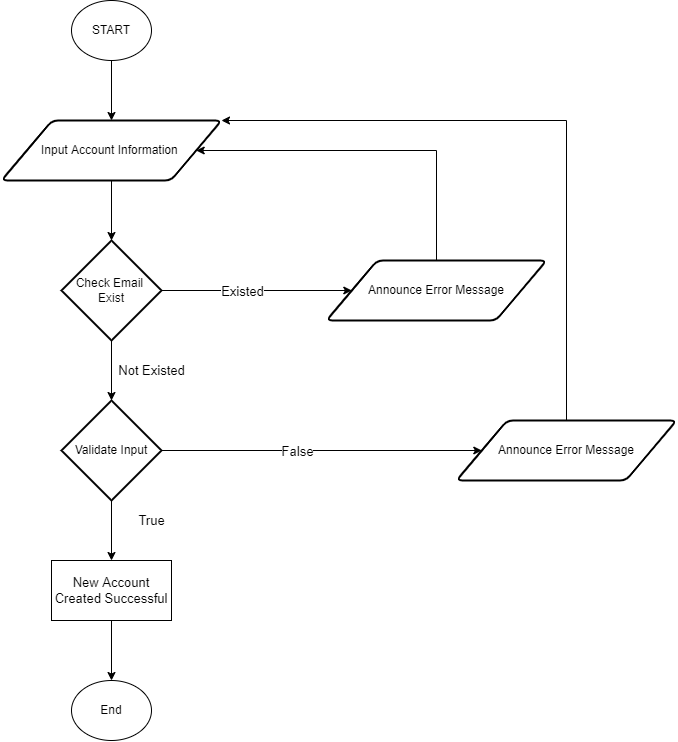

The diagram above was exported from draw.io. Its source (the exported page's mxGraphModel, read from the mxfile embedded in the PNG):
<mxGraphModel dx="1297" dy="764" grid="1" gridSize="10" guides="1" tooltips="1" connect="1" arrows="1" fold="1" page="1" pageScale="1" pageWidth="850" pageHeight="1100" math="0" shadow="0">
  <root>
    <mxCell id="0" />
    <mxCell id="1" parent="0" />
    <mxCell id="ppyiNFnBjHGzAf4ZBNhD-1" value="START" style="ellipse;whiteSpace=wrap;html=1;" vertex="1" parent="1">
      <mxGeometry x="385" y="80" width="80" height="60" as="geometry" />
    </mxCell>
    <mxCell id="ppyiNFnBjHGzAf4ZBNhD-2" value="Input Account Information&amp;nbsp;" style="shape=parallelogram;html=1;strokeWidth=2;perimeter=parallelogramPerimeter;whiteSpace=wrap;rounded=1;arcSize=12;size=0.23;" vertex="1" parent="1">
      <mxGeometry x="315" y="200" width="220" height="60" as="geometry" />
    </mxCell>
    <mxCell id="ppyiNFnBjHGzAf4ZBNhD-3" value="Check Email &lt;br&gt;Exist" style="strokeWidth=2;html=1;shape=mxgraph.flowchart.decision;whiteSpace=wrap;" vertex="1" parent="1">
      <mxGeometry x="375" y="320" width="100" height="100" as="geometry" />
    </mxCell>
    <mxCell id="ppyiNFnBjHGzAf4ZBNhD-4" value="Announce Error Message" style="shape=parallelogram;html=1;strokeWidth=2;perimeter=parallelogramPerimeter;whiteSpace=wrap;rounded=1;arcSize=12;size=0.23;" vertex="1" parent="1">
      <mxGeometry x="640" y="340" width="220" height="60" as="geometry" />
    </mxCell>
    <mxCell id="ppyiNFnBjHGzAf4ZBNhD-5" value="" style="endArrow=classic;html=1;rounded=0;exitX=0.5;exitY=1;exitDx=0;exitDy=0;entryX=0.5;entryY=0;entryDx=0;entryDy=0;" edge="1" parent="1" source="ppyiNFnBjHGzAf4ZBNhD-1" target="ppyiNFnBjHGzAf4ZBNhD-2">
      <mxGeometry width="50" height="50" relative="1" as="geometry">
        <mxPoint x="390" y="420" as="sourcePoint" />
        <mxPoint x="440" y="370" as="targetPoint" />
      </mxGeometry>
    </mxCell>
    <mxCell id="ppyiNFnBjHGzAf4ZBNhD-6" value="" style="endArrow=classic;html=1;rounded=0;exitX=0.5;exitY=1;exitDx=0;exitDy=0;entryX=0.5;entryY=0;entryDx=0;entryDy=0;entryPerimeter=0;" edge="1" parent="1" source="ppyiNFnBjHGzAf4ZBNhD-2" target="ppyiNFnBjHGzAf4ZBNhD-3">
      <mxGeometry width="50" height="50" relative="1" as="geometry">
        <mxPoint x="435" y="150" as="sourcePoint" />
        <mxPoint x="435" y="210" as="targetPoint" />
      </mxGeometry>
    </mxCell>
    <mxCell id="ppyiNFnBjHGzAf4ZBNhD-7" value="" style="endArrow=classic;html=1;rounded=0;exitX=1;exitY=0.5;exitDx=0;exitDy=0;entryX=0;entryY=0.5;entryDx=0;entryDy=0;exitPerimeter=0;" edge="1" parent="1" source="ppyiNFnBjHGzAf4ZBNhD-3" target="ppyiNFnBjHGzAf4ZBNhD-4">
      <mxGeometry width="50" height="50" relative="1" as="geometry">
        <mxPoint x="435" y="270" as="sourcePoint" />
        <mxPoint x="435" y="330" as="targetPoint" />
      </mxGeometry>
    </mxCell>
    <mxCell id="ppyiNFnBjHGzAf4ZBNhD-8" value="&lt;span style=&quot;font-size: 13px&quot;&gt;Existed&lt;/span&gt;" style="edgeLabel;html=1;align=center;verticalAlign=middle;resizable=0;points=[];" vertex="1" connectable="0" parent="ppyiNFnBjHGzAf4ZBNhD-7">
      <mxGeometry x="-0.1569" relative="1" as="geometry">
        <mxPoint as="offset" />
      </mxGeometry>
    </mxCell>
    <mxCell id="ppyiNFnBjHGzAf4ZBNhD-9" value="" style="endArrow=classic;html=1;rounded=0;exitX=0.5;exitY=0;exitDx=0;exitDy=0;entryX=1;entryY=0.5;entryDx=0;entryDy=0;" edge="1" parent="1" source="ppyiNFnBjHGzAf4ZBNhD-4" target="ppyiNFnBjHGzAf4ZBNhD-2">
      <mxGeometry width="50" height="50" relative="1" as="geometry">
        <mxPoint x="435" y="150" as="sourcePoint" />
        <mxPoint x="435" y="210" as="targetPoint" />
        <Array as="points">
          <mxPoint x="750" y="230" />
        </Array>
      </mxGeometry>
    </mxCell>
    <mxCell id="ppyiNFnBjHGzAf4ZBNhD-10" value="Validate Input" style="strokeWidth=2;html=1;shape=mxgraph.flowchart.decision;whiteSpace=wrap;" vertex="1" parent="1">
      <mxGeometry x="375" y="480" width="100" height="100" as="geometry" />
    </mxCell>
    <mxCell id="ppyiNFnBjHGzAf4ZBNhD-11" value="" style="endArrow=classic;html=1;rounded=0;exitX=0.5;exitY=1;exitDx=0;exitDy=0;entryX=0.5;entryY=0;entryDx=0;entryDy=0;entryPerimeter=0;exitPerimeter=0;" edge="1" parent="1" source="ppyiNFnBjHGzAf4ZBNhD-3" target="ppyiNFnBjHGzAf4ZBNhD-10">
      <mxGeometry width="50" height="50" relative="1" as="geometry">
        <mxPoint x="435" y="270" as="sourcePoint" />
        <mxPoint x="435" y="330" as="targetPoint" />
      </mxGeometry>
    </mxCell>
    <mxCell id="ppyiNFnBjHGzAf4ZBNhD-18" value="Announce Error Message" style="shape=parallelogram;html=1;strokeWidth=2;perimeter=parallelogramPerimeter;whiteSpace=wrap;rounded=1;arcSize=12;size=0.23;" vertex="1" parent="1">
      <mxGeometry x="770" y="500" width="220" height="60" as="geometry" />
    </mxCell>
    <mxCell id="ppyiNFnBjHGzAf4ZBNhD-19" value="" style="endArrow=classic;html=1;rounded=0;exitX=1;exitY=0.5;exitDx=0;exitDy=0;entryX=0;entryY=0.5;entryDx=0;entryDy=0;exitPerimeter=0;" edge="1" parent="1" source="ppyiNFnBjHGzAf4ZBNhD-10" target="ppyiNFnBjHGzAf4ZBNhD-18">
      <mxGeometry width="50" height="50" relative="1" as="geometry">
        <mxPoint x="485" y="400" as="sourcePoint" />
        <mxPoint x="675.3" y="400" as="targetPoint" />
      </mxGeometry>
    </mxCell>
    <mxCell id="ppyiNFnBjHGzAf4ZBNhD-20" value="&lt;span style=&quot;font-size: 13px&quot;&gt;False&lt;/span&gt;" style="edgeLabel;html=1;align=center;verticalAlign=middle;resizable=0;points=[];" vertex="1" connectable="0" parent="ppyiNFnBjHGzAf4ZBNhD-19">
      <mxGeometry x="-0.1569" relative="1" as="geometry">
        <mxPoint as="offset" />
      </mxGeometry>
    </mxCell>
    <mxCell id="ppyiNFnBjHGzAf4ZBNhD-21" value="" style="endArrow=classic;html=1;rounded=0;exitX=0.5;exitY=0;exitDx=0;exitDy=0;entryX=1;entryY=0;entryDx=0;entryDy=0;" edge="1" parent="1" source="ppyiNFnBjHGzAf4ZBNhD-18" target="ppyiNFnBjHGzAf4ZBNhD-2">
      <mxGeometry width="50" height="50" relative="1" as="geometry">
        <mxPoint x="435" y="150" as="sourcePoint" />
        <mxPoint x="435" y="210" as="targetPoint" />
        <Array as="points">
          <mxPoint x="880" y="200" />
        </Array>
      </mxGeometry>
    </mxCell>
    <mxCell id="ppyiNFnBjHGzAf4ZBNhD-23" value="New Account Created Successful" style="rounded=0;whiteSpace=wrap;html=1;fontSize=13;" vertex="1" parent="1">
      <mxGeometry x="365" y="640" width="120" height="60" as="geometry" />
    </mxCell>
    <mxCell id="ppyiNFnBjHGzAf4ZBNhD-24" value="" style="endArrow=classic;html=1;rounded=0;exitX=0.5;exitY=1;exitDx=0;exitDy=0;entryX=0.5;entryY=0;entryDx=0;entryDy=0;exitPerimeter=0;" edge="1" parent="1" source="ppyiNFnBjHGzAf4ZBNhD-10" target="ppyiNFnBjHGzAf4ZBNhD-23">
      <mxGeometry width="50" height="50" relative="1" as="geometry">
        <mxPoint x="435" y="430" as="sourcePoint" />
        <mxPoint x="435" y="490" as="targetPoint" />
      </mxGeometry>
    </mxCell>
    <mxCell id="ppyiNFnBjHGzAf4ZBNhD-25" value="End" style="ellipse;whiteSpace=wrap;html=1;" vertex="1" parent="1">
      <mxGeometry x="385" y="760" width="80" height="60" as="geometry" />
    </mxCell>
    <mxCell id="ppyiNFnBjHGzAf4ZBNhD-26" value="" style="endArrow=classic;html=1;rounded=0;exitX=0.5;exitY=1;exitDx=0;exitDy=0;" edge="1" source="ppyiNFnBjHGzAf4ZBNhD-23" parent="1">
      <mxGeometry width="50" height="50" relative="1" as="geometry">
        <mxPoint x="390" y="1100" as="sourcePoint" />
        <mxPoint x="425" y="760" as="targetPoint" />
      </mxGeometry>
    </mxCell>
    <mxCell id="qyE4qIrCr5vD5C5ofxBd-1" value="Not Existed" style="text;html=1;align=center;verticalAlign=middle;resizable=0;points=[];autosize=1;strokeColor=none;fillColor=none;fontSize=13;" vertex="1" parent="1">
      <mxGeometry x="425" y="440" width="80" height="20" as="geometry" />
    </mxCell>
    <mxCell id="qyE4qIrCr5vD5C5ofxBd-2" value="True" style="text;html=1;align=center;verticalAlign=middle;resizable=0;points=[];autosize=1;strokeColor=none;fillColor=none;fontSize=13;" vertex="1" parent="1">
      <mxGeometry x="445" y="590" width="40" height="20" as="geometry" />
    </mxCell>
  </root>
</mxGraphModel>